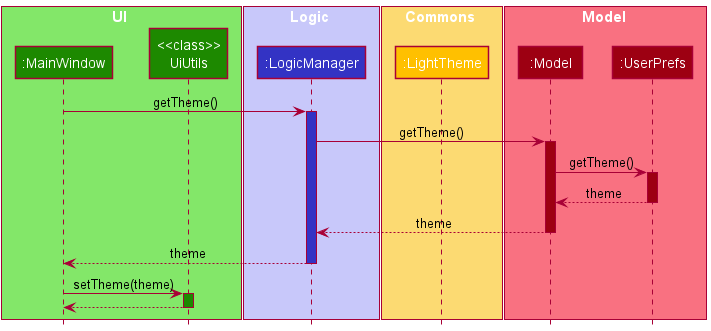

The diagram above was rendered by PlantUML. Its source (embedded in the PNG):
@startuml
!include style.puml

box UI UI_COLOR_T1
participant ":MainWindow" as MainWindow UI_COLOR
participant "<<class>>\nUiUtils" as UiUtils UI_COLOR
end box

box Logic LOGIC_COLOR_T1
participant ":LogicManager" as LogicManager LOGIC_COLOR
end box

box Commons COMMON_COLOR_T1
participant ":LightTheme" as LightTheme COMMON_COLOR
end box

box Model MODEL_COLOR_T1
participant ":Model" as Model MODEL_COLOR
participant ":UserPrefs" as UserPrefs MODEL_COLOR
end box

MainWindow -> LogicManager : getTheme()
activate LogicManager LOGIC_COLOR

LogicManager -> Model : getTheme()
activate Model MODEL_COLOR

Model -> UserPrefs : getTheme()
activate UserPrefs MODEL_COLOR

UserPrefs --> Model : theme
deactivate UserPrefs

Model --> LogicManager : theme
deactivate Model

LogicManager --> MainWindow : theme
deactivate LogicManager

MainWindow -> UiUtils : setTheme(theme)
activate UiUtils UI_COLOR

UiUtils --> MainWindow
deactivate UiUtils

deactivate MainWindow




@enduml